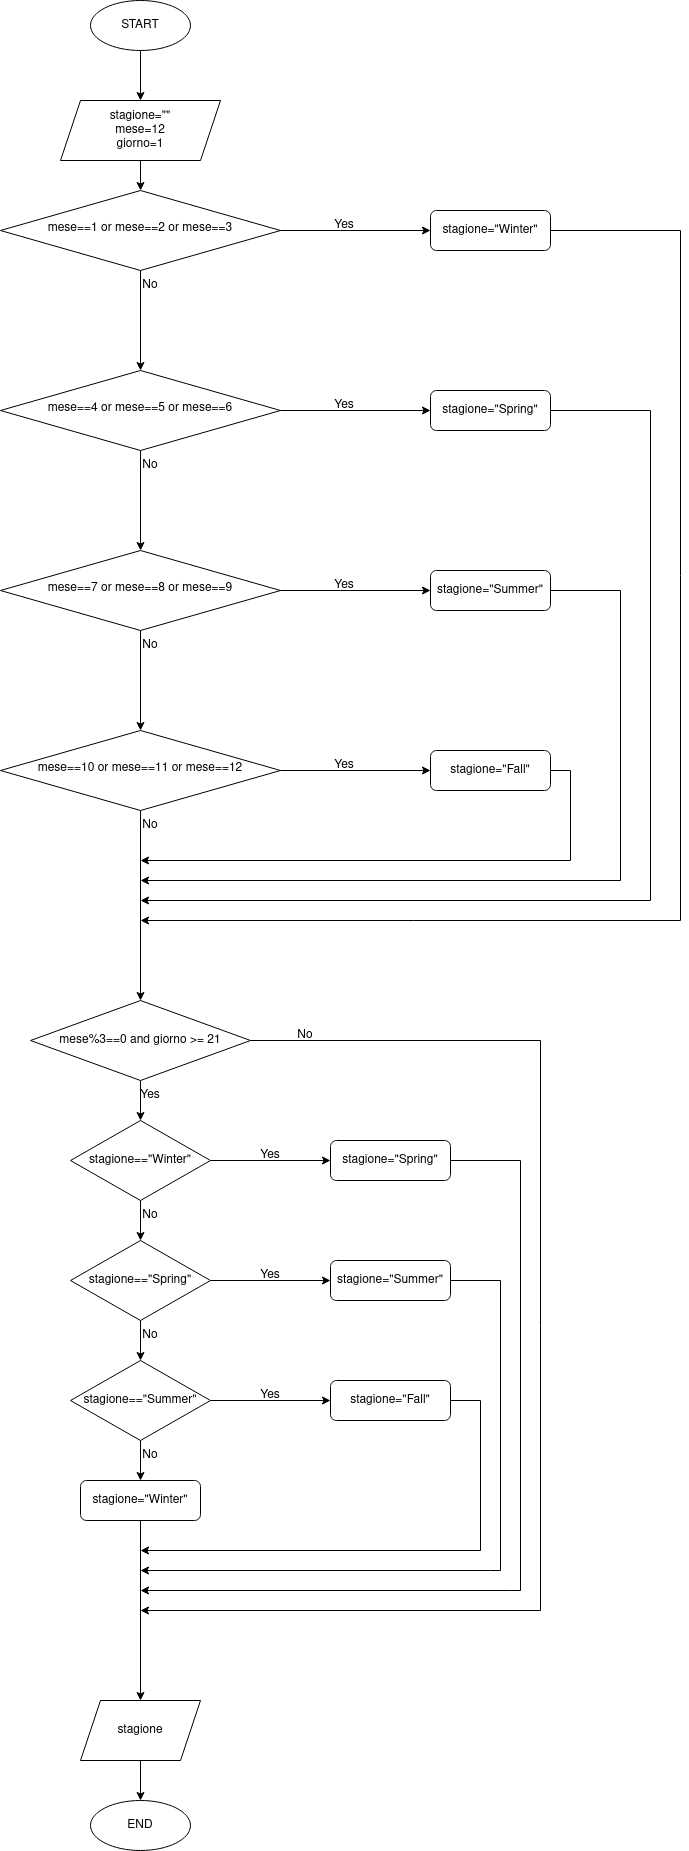

The diagram above was exported from draw.io. Its source (the exported page's mxGraphModel, read from the mxfile embedded in the PNG):
<mxGraphModel dx="711" dy="1547" grid="1" gridSize="10" guides="1" tooltips="1" connect="1" arrows="1" fold="1" page="1" pageScale="1" pageWidth="827" pageHeight="1169" math="0" shadow="0">
  <root>
    <mxCell id="WIyWlLk6GJQsqaUBKTNV-0" />
    <mxCell id="WIyWlLk6GJQsqaUBKTNV-1" parent="WIyWlLk6GJQsqaUBKTNV-0" />
    <mxCell id="-9E23nB9NI5MWcDZELc0-7" style="edgeStyle=orthogonalEdgeStyle;rounded=0;orthogonalLoop=1;jettySize=auto;html=1;exitX=0.5;exitY=1;exitDx=0;exitDy=0;entryX=0.5;entryY=0;entryDx=0;entryDy=0;" edge="1" parent="WIyWlLk6GJQsqaUBKTNV-1" source="-9E23nB9NI5MWcDZELc0-33" target="WIyWlLk6GJQsqaUBKTNV-6">
      <mxGeometry relative="1" as="geometry">
        <mxPoint x="220" y="130" as="sourcePoint" />
      </mxGeometry>
    </mxCell>
    <mxCell id="-9E23nB9NI5MWcDZELc0-5" style="edgeStyle=orthogonalEdgeStyle;rounded=0;orthogonalLoop=1;jettySize=auto;html=1;exitX=0.5;exitY=1;exitDx=0;exitDy=0;entryX=0.5;entryY=0;entryDx=0;entryDy=0;" edge="1" parent="WIyWlLk6GJQsqaUBKTNV-1" source="WIyWlLk6GJQsqaUBKTNV-6">
      <mxGeometry relative="1" as="geometry">
        <mxPoint x="220" y="290" as="targetPoint" />
      </mxGeometry>
    </mxCell>
    <mxCell id="-9E23nB9NI5MWcDZELc0-6" style="edgeStyle=orthogonalEdgeStyle;rounded=0;orthogonalLoop=1;jettySize=auto;html=1;exitX=1;exitY=0.5;exitDx=0;exitDy=0;entryX=0;entryY=0.5;entryDx=0;entryDy=0;" edge="1" parent="WIyWlLk6GJQsqaUBKTNV-1" source="WIyWlLk6GJQsqaUBKTNV-6" target="WIyWlLk6GJQsqaUBKTNV-7">
      <mxGeometry relative="1" as="geometry" />
    </mxCell>
    <mxCell id="WIyWlLk6GJQsqaUBKTNV-6" value="mese==1 or mese==2 or mese==3" style="rhombus;whiteSpace=wrap;html=1;shadow=0;fontFamily=Helvetica;fontSize=12;align=center;strokeWidth=1;spacing=6;spacingTop=-4;" parent="WIyWlLk6GJQsqaUBKTNV-1" vertex="1">
      <mxGeometry x="80" y="110" width="280" height="80" as="geometry" />
    </mxCell>
    <mxCell id="-9E23nB9NI5MWcDZELc0-65" style="edgeStyle=orthogonalEdgeStyle;rounded=0;orthogonalLoop=1;jettySize=auto;html=1;exitX=1;exitY=0.5;exitDx=0;exitDy=0;" edge="1" parent="WIyWlLk6GJQsqaUBKTNV-1" source="WIyWlLk6GJQsqaUBKTNV-7">
      <mxGeometry relative="1" as="geometry">
        <mxPoint x="220" y="840" as="targetPoint" />
        <Array as="points">
          <mxPoint x="760" y="150" />
          <mxPoint x="760" y="840" />
        </Array>
      </mxGeometry>
    </mxCell>
    <mxCell id="WIyWlLk6GJQsqaUBKTNV-7" value="stagione=&quot;Winter&quot;" style="rounded=1;whiteSpace=wrap;html=1;fontSize=12;glass=0;strokeWidth=1;shadow=0;" parent="WIyWlLk6GJQsqaUBKTNV-1" vertex="1">
      <mxGeometry x="510" y="130" width="120" height="40" as="geometry" />
    </mxCell>
    <mxCell id="-9E23nB9NI5MWcDZELc0-1" style="edgeStyle=orthogonalEdgeStyle;rounded=0;orthogonalLoop=1;jettySize=auto;html=1;entryX=0.5;entryY=0;entryDx=0;entryDy=0;" edge="1" parent="WIyWlLk6GJQsqaUBKTNV-1" source="-9E23nB9NI5MWcDZELc0-0">
      <mxGeometry relative="1" as="geometry">
        <mxPoint x="220" y="20" as="targetPoint" />
      </mxGeometry>
    </mxCell>
    <mxCell id="-9E23nB9NI5MWcDZELc0-0" value="START" style="ellipse;whiteSpace=wrap;html=1;" vertex="1" parent="WIyWlLk6GJQsqaUBKTNV-1">
      <mxGeometry x="170" y="-80" width="100" height="50" as="geometry" />
    </mxCell>
    <mxCell id="-9E23nB9NI5MWcDZELc0-8" value="Yes" style="text;html=1;strokeColor=none;fillColor=none;align=center;verticalAlign=middle;whiteSpace=wrap;rounded=0;" vertex="1" parent="WIyWlLk6GJQsqaUBKTNV-1">
      <mxGeometry x="414" y="140" width="20" height="10" as="geometry" />
    </mxCell>
    <mxCell id="-9E23nB9NI5MWcDZELc0-9" value="No" style="text;html=1;strokeColor=none;fillColor=none;align=center;verticalAlign=middle;whiteSpace=wrap;rounded=0;" vertex="1" parent="WIyWlLk6GJQsqaUBKTNV-1">
      <mxGeometry x="220" y="200" width="20" height="10" as="geometry" />
    </mxCell>
    <mxCell id="-9E23nB9NI5MWcDZELc0-33" value="&lt;div&gt;stagione=&quot;&quot;&lt;/div&gt;&lt;div&gt;mese=12&lt;/div&gt;&lt;div&gt;giorno=1&lt;br&gt;&lt;/div&gt;" style="shape=parallelogram;perimeter=parallelogramPerimeter;whiteSpace=wrap;html=1;fixedSize=1;" vertex="1" parent="WIyWlLk6GJQsqaUBKTNV-1">
      <mxGeometry x="140" y="20" width="160" height="60" as="geometry" />
    </mxCell>
    <mxCell id="-9E23nB9NI5MWcDZELc0-35" style="edgeStyle=orthogonalEdgeStyle;rounded=0;orthogonalLoop=1;jettySize=auto;html=1;exitX=0.5;exitY=1;exitDx=0;exitDy=0;entryX=0.5;entryY=0;entryDx=0;entryDy=0;" edge="1" parent="WIyWlLk6GJQsqaUBKTNV-1" source="-9E23nB9NI5MWcDZELc0-37">
      <mxGeometry relative="1" as="geometry">
        <mxPoint x="220" y="470" as="targetPoint" />
      </mxGeometry>
    </mxCell>
    <mxCell id="-9E23nB9NI5MWcDZELc0-36" style="edgeStyle=orthogonalEdgeStyle;rounded=0;orthogonalLoop=1;jettySize=auto;html=1;exitX=1;exitY=0.5;exitDx=0;exitDy=0;entryX=0;entryY=0.5;entryDx=0;entryDy=0;" edge="1" parent="WIyWlLk6GJQsqaUBKTNV-1" source="-9E23nB9NI5MWcDZELc0-37" target="-9E23nB9NI5MWcDZELc0-39">
      <mxGeometry relative="1" as="geometry" />
    </mxCell>
    <mxCell id="-9E23nB9NI5MWcDZELc0-37" value="mese==4 or mese==5 or mese==6" style="rhombus;whiteSpace=wrap;html=1;shadow=0;fontFamily=Helvetica;fontSize=12;align=center;strokeWidth=1;spacing=6;spacingTop=-4;" vertex="1" parent="WIyWlLk6GJQsqaUBKTNV-1">
      <mxGeometry x="80" y="290" width="280" height="80" as="geometry" />
    </mxCell>
    <mxCell id="-9E23nB9NI5MWcDZELc0-64" style="edgeStyle=orthogonalEdgeStyle;rounded=0;orthogonalLoop=1;jettySize=auto;html=1;exitX=1;exitY=0.5;exitDx=0;exitDy=0;" edge="1" parent="WIyWlLk6GJQsqaUBKTNV-1" source="-9E23nB9NI5MWcDZELc0-39">
      <mxGeometry relative="1" as="geometry">
        <mxPoint x="220" y="820" as="targetPoint" />
        <Array as="points">
          <mxPoint x="730" y="330" />
          <mxPoint x="730" y="820" />
        </Array>
      </mxGeometry>
    </mxCell>
    <mxCell id="-9E23nB9NI5MWcDZELc0-39" value="stagione=&quot;Spring&quot;" style="rounded=1;whiteSpace=wrap;html=1;fontSize=12;glass=0;strokeWidth=1;shadow=0;" vertex="1" parent="WIyWlLk6GJQsqaUBKTNV-1">
      <mxGeometry x="510" y="310" width="120" height="40" as="geometry" />
    </mxCell>
    <mxCell id="-9E23nB9NI5MWcDZELc0-40" value="Yes" style="text;html=1;strokeColor=none;fillColor=none;align=center;verticalAlign=middle;whiteSpace=wrap;rounded=0;" vertex="1" parent="WIyWlLk6GJQsqaUBKTNV-1">
      <mxGeometry x="414" y="320" width="20" height="10" as="geometry" />
    </mxCell>
    <mxCell id="-9E23nB9NI5MWcDZELc0-41" value="No" style="text;html=1;strokeColor=none;fillColor=none;align=center;verticalAlign=middle;whiteSpace=wrap;rounded=0;" vertex="1" parent="WIyWlLk6GJQsqaUBKTNV-1">
      <mxGeometry x="220" y="380" width="20" height="10" as="geometry" />
    </mxCell>
    <mxCell id="-9E23nB9NI5MWcDZELc0-42" style="edgeStyle=orthogonalEdgeStyle;rounded=0;orthogonalLoop=1;jettySize=auto;html=1;exitX=0.5;exitY=1;exitDx=0;exitDy=0;entryX=0.5;entryY=0;entryDx=0;entryDy=0;" edge="1" parent="WIyWlLk6GJQsqaUBKTNV-1" source="-9E23nB9NI5MWcDZELc0-44">
      <mxGeometry relative="1" as="geometry">
        <mxPoint x="220" y="650" as="targetPoint" />
      </mxGeometry>
    </mxCell>
    <mxCell id="-9E23nB9NI5MWcDZELc0-43" style="edgeStyle=orthogonalEdgeStyle;rounded=0;orthogonalLoop=1;jettySize=auto;html=1;exitX=1;exitY=0.5;exitDx=0;exitDy=0;entryX=0;entryY=0.5;entryDx=0;entryDy=0;" edge="1" parent="WIyWlLk6GJQsqaUBKTNV-1" source="-9E23nB9NI5MWcDZELc0-44" target="-9E23nB9NI5MWcDZELc0-46">
      <mxGeometry relative="1" as="geometry" />
    </mxCell>
    <mxCell id="-9E23nB9NI5MWcDZELc0-44" value="mese==7 or mese==8 or mese==9" style="rhombus;whiteSpace=wrap;html=1;shadow=0;fontFamily=Helvetica;fontSize=12;align=center;strokeWidth=1;spacing=6;spacingTop=-4;" vertex="1" parent="WIyWlLk6GJQsqaUBKTNV-1">
      <mxGeometry x="80" y="470" width="280" height="80" as="geometry" />
    </mxCell>
    <mxCell id="-9E23nB9NI5MWcDZELc0-62" style="edgeStyle=orthogonalEdgeStyle;rounded=0;orthogonalLoop=1;jettySize=auto;html=1;exitX=1;exitY=0.5;exitDx=0;exitDy=0;" edge="1" parent="WIyWlLk6GJQsqaUBKTNV-1" source="-9E23nB9NI5MWcDZELc0-46">
      <mxGeometry relative="1" as="geometry">
        <mxPoint x="220" y="800" as="targetPoint" />
        <Array as="points">
          <mxPoint x="700" y="510" />
          <mxPoint x="700" y="800" />
        </Array>
      </mxGeometry>
    </mxCell>
    <mxCell id="-9E23nB9NI5MWcDZELc0-46" value="stagione=&quot;Summer&quot;" style="rounded=1;whiteSpace=wrap;html=1;fontSize=12;glass=0;strokeWidth=1;shadow=0;" vertex="1" parent="WIyWlLk6GJQsqaUBKTNV-1">
      <mxGeometry x="510" y="490" width="120" height="40" as="geometry" />
    </mxCell>
    <mxCell id="-9E23nB9NI5MWcDZELc0-47" value="Yes" style="text;html=1;strokeColor=none;fillColor=none;align=center;verticalAlign=middle;whiteSpace=wrap;rounded=0;" vertex="1" parent="WIyWlLk6GJQsqaUBKTNV-1">
      <mxGeometry x="414" y="500" width="20" height="10" as="geometry" />
    </mxCell>
    <mxCell id="-9E23nB9NI5MWcDZELc0-48" value="No" style="text;html=1;strokeColor=none;fillColor=none;align=center;verticalAlign=middle;whiteSpace=wrap;rounded=0;" vertex="1" parent="WIyWlLk6GJQsqaUBKTNV-1">
      <mxGeometry x="220" y="560" width="20" height="10" as="geometry" />
    </mxCell>
    <mxCell id="-9E23nB9NI5MWcDZELc0-49" style="edgeStyle=orthogonalEdgeStyle;rounded=0;orthogonalLoop=1;jettySize=auto;html=1;exitX=0.5;exitY=1;exitDx=0;exitDy=0;" edge="1" parent="WIyWlLk6GJQsqaUBKTNV-1" source="-9E23nB9NI5MWcDZELc0-51">
      <mxGeometry relative="1" as="geometry">
        <mxPoint x="220" y="920" as="targetPoint" />
      </mxGeometry>
    </mxCell>
    <mxCell id="-9E23nB9NI5MWcDZELc0-50" style="edgeStyle=orthogonalEdgeStyle;rounded=0;orthogonalLoop=1;jettySize=auto;html=1;exitX=1;exitY=0.5;exitDx=0;exitDy=0;entryX=0;entryY=0.5;entryDx=0;entryDy=0;" edge="1" parent="WIyWlLk6GJQsqaUBKTNV-1" source="-9E23nB9NI5MWcDZELc0-51" target="-9E23nB9NI5MWcDZELc0-53">
      <mxGeometry relative="1" as="geometry" />
    </mxCell>
    <mxCell id="-9E23nB9NI5MWcDZELc0-51" value="mese==10 or mese==11 or mese==12" style="rhombus;whiteSpace=wrap;html=1;shadow=0;fontFamily=Helvetica;fontSize=12;align=center;strokeWidth=1;spacing=6;spacingTop=-4;" vertex="1" parent="WIyWlLk6GJQsqaUBKTNV-1">
      <mxGeometry x="80" y="650" width="280" height="80" as="geometry" />
    </mxCell>
    <mxCell id="-9E23nB9NI5MWcDZELc0-52" style="edgeStyle=orthogonalEdgeStyle;rounded=0;orthogonalLoop=1;jettySize=auto;html=1;exitX=1;exitY=0.5;exitDx=0;exitDy=0;" edge="1" parent="WIyWlLk6GJQsqaUBKTNV-1" source="-9E23nB9NI5MWcDZELc0-53">
      <mxGeometry relative="1" as="geometry">
        <mxPoint x="220" y="780" as="targetPoint" />
        <Array as="points">
          <mxPoint x="650" y="690" />
          <mxPoint x="650" y="780" />
        </Array>
      </mxGeometry>
    </mxCell>
    <mxCell id="-9E23nB9NI5MWcDZELc0-53" value="stagione=&quot;Fall&quot;" style="rounded=1;whiteSpace=wrap;html=1;fontSize=12;glass=0;strokeWidth=1;shadow=0;" vertex="1" parent="WIyWlLk6GJQsqaUBKTNV-1">
      <mxGeometry x="510" y="670" width="120" height="40" as="geometry" />
    </mxCell>
    <mxCell id="-9E23nB9NI5MWcDZELc0-54" value="Yes" style="text;html=1;strokeColor=none;fillColor=none;align=center;verticalAlign=middle;whiteSpace=wrap;rounded=0;" vertex="1" parent="WIyWlLk6GJQsqaUBKTNV-1">
      <mxGeometry x="414" y="680" width="20" height="10" as="geometry" />
    </mxCell>
    <mxCell id="-9E23nB9NI5MWcDZELc0-55" value="No" style="text;html=1;strokeColor=none;fillColor=none;align=center;verticalAlign=middle;whiteSpace=wrap;rounded=0;" vertex="1" parent="WIyWlLk6GJQsqaUBKTNV-1">
      <mxGeometry x="220" y="740" width="20" height="10" as="geometry" />
    </mxCell>
    <mxCell id="-9E23nB9NI5MWcDZELc0-67" style="edgeStyle=orthogonalEdgeStyle;rounded=0;orthogonalLoop=1;jettySize=auto;html=1;exitX=0.5;exitY=1;exitDx=0;exitDy=0;entryX=0.5;entryY=0;entryDx=0;entryDy=0;" edge="1" parent="WIyWlLk6GJQsqaUBKTNV-1" source="-9E23nB9NI5MWcDZELc0-57" target="-9E23nB9NI5MWcDZELc0-66">
      <mxGeometry relative="1" as="geometry" />
    </mxCell>
    <mxCell id="-9E23nB9NI5MWcDZELc0-102" style="edgeStyle=orthogonalEdgeStyle;rounded=0;orthogonalLoop=1;jettySize=auto;html=1;exitX=1;exitY=0.5;exitDx=0;exitDy=0;" edge="1" parent="WIyWlLk6GJQsqaUBKTNV-1" source="-9E23nB9NI5MWcDZELc0-57">
      <mxGeometry relative="1" as="geometry">
        <mxPoint x="220" y="1530" as="targetPoint" />
        <Array as="points">
          <mxPoint x="620" y="960" />
          <mxPoint x="620" y="1530" />
        </Array>
      </mxGeometry>
    </mxCell>
    <mxCell id="-9E23nB9NI5MWcDZELc0-57" value="mese%3==0 and giorno &amp;gt;= 21" style="rhombus;whiteSpace=wrap;html=1;" vertex="1" parent="WIyWlLk6GJQsqaUBKTNV-1">
      <mxGeometry x="110" y="920" width="220" height="80" as="geometry" />
    </mxCell>
    <mxCell id="-9E23nB9NI5MWcDZELc0-60" value="No" style="text;html=1;strokeColor=none;fillColor=none;align=center;verticalAlign=middle;whiteSpace=wrap;rounded=0;" vertex="1" parent="WIyWlLk6GJQsqaUBKTNV-1">
      <mxGeometry x="375" y="950" width="20" height="10" as="geometry" />
    </mxCell>
    <mxCell id="-9E23nB9NI5MWcDZELc0-61" value="Yes" style="text;html=1;strokeColor=none;fillColor=none;align=center;verticalAlign=middle;whiteSpace=wrap;rounded=0;" vertex="1" parent="WIyWlLk6GJQsqaUBKTNV-1">
      <mxGeometry x="220" y="1010" width="20" height="10" as="geometry" />
    </mxCell>
    <mxCell id="-9E23nB9NI5MWcDZELc0-68" style="edgeStyle=orthogonalEdgeStyle;rounded=0;orthogonalLoop=1;jettySize=auto;html=1;exitX=1;exitY=0.5;exitDx=0;exitDy=0;" edge="1" parent="WIyWlLk6GJQsqaUBKTNV-1" source="-9E23nB9NI5MWcDZELc0-66">
      <mxGeometry relative="1" as="geometry">
        <mxPoint x="410" y="1080" as="targetPoint" />
      </mxGeometry>
    </mxCell>
    <mxCell id="-9E23nB9NI5MWcDZELc0-71" style="edgeStyle=orthogonalEdgeStyle;rounded=0;orthogonalLoop=1;jettySize=auto;html=1;exitX=0.5;exitY=1;exitDx=0;exitDy=0;" edge="1" parent="WIyWlLk6GJQsqaUBKTNV-1" source="-9E23nB9NI5MWcDZELc0-66">
      <mxGeometry relative="1" as="geometry">
        <mxPoint x="220" y="1160" as="targetPoint" />
      </mxGeometry>
    </mxCell>
    <mxCell id="-9E23nB9NI5MWcDZELc0-66" value="stagione==&quot;Winter&quot;" style="rhombus;whiteSpace=wrap;html=1;" vertex="1" parent="WIyWlLk6GJQsqaUBKTNV-1">
      <mxGeometry x="150" y="1040" width="140" height="80" as="geometry" />
    </mxCell>
    <mxCell id="-9E23nB9NI5MWcDZELc0-101" style="edgeStyle=orthogonalEdgeStyle;rounded=0;orthogonalLoop=1;jettySize=auto;html=1;exitX=1;exitY=0.5;exitDx=0;exitDy=0;" edge="1" parent="WIyWlLk6GJQsqaUBKTNV-1" source="-9E23nB9NI5MWcDZELc0-69">
      <mxGeometry relative="1" as="geometry">
        <mxPoint x="220" y="1510" as="targetPoint" />
        <Array as="points">
          <mxPoint x="600" y="1080" />
          <mxPoint x="600" y="1510" />
          <mxPoint x="590" y="1510" />
        </Array>
      </mxGeometry>
    </mxCell>
    <mxCell id="-9E23nB9NI5MWcDZELc0-69" value="stagione=&quot;Spring&quot;" style="rounded=1;whiteSpace=wrap;html=1;fontSize=12;glass=0;strokeWidth=1;shadow=0;" vertex="1" parent="WIyWlLk6GJQsqaUBKTNV-1">
      <mxGeometry x="410" y="1060" width="120" height="40" as="geometry" />
    </mxCell>
    <mxCell id="-9E23nB9NI5MWcDZELc0-70" value="Yes" style="text;html=1;strokeColor=none;fillColor=none;align=center;verticalAlign=middle;whiteSpace=wrap;rounded=0;" vertex="1" parent="WIyWlLk6GJQsqaUBKTNV-1">
      <mxGeometry x="340" y="1070" width="20" height="10" as="geometry" />
    </mxCell>
    <mxCell id="-9E23nB9NI5MWcDZELc0-72" style="edgeStyle=orthogonalEdgeStyle;rounded=0;orthogonalLoop=1;jettySize=auto;html=1;exitX=1;exitY=0.5;exitDx=0;exitDy=0;" edge="1" parent="WIyWlLk6GJQsqaUBKTNV-1" source="-9E23nB9NI5MWcDZELc0-74">
      <mxGeometry relative="1" as="geometry">
        <mxPoint x="410" y="1200" as="targetPoint" />
      </mxGeometry>
    </mxCell>
    <mxCell id="-9E23nB9NI5MWcDZELc0-73" style="edgeStyle=orthogonalEdgeStyle;rounded=0;orthogonalLoop=1;jettySize=auto;html=1;exitX=0.5;exitY=1;exitDx=0;exitDy=0;" edge="1" parent="WIyWlLk6GJQsqaUBKTNV-1" source="-9E23nB9NI5MWcDZELc0-74">
      <mxGeometry relative="1" as="geometry">
        <mxPoint x="220" y="1280" as="targetPoint" />
      </mxGeometry>
    </mxCell>
    <mxCell id="-9E23nB9NI5MWcDZELc0-74" value="stagione==&quot;Spring&quot;" style="rhombus;whiteSpace=wrap;html=1;" vertex="1" parent="WIyWlLk6GJQsqaUBKTNV-1">
      <mxGeometry x="150" y="1160" width="140" height="80" as="geometry" />
    </mxCell>
    <mxCell id="-9E23nB9NI5MWcDZELc0-100" style="edgeStyle=orthogonalEdgeStyle;rounded=0;orthogonalLoop=1;jettySize=auto;html=1;exitX=1;exitY=0.5;exitDx=0;exitDy=0;" edge="1" parent="WIyWlLk6GJQsqaUBKTNV-1" source="-9E23nB9NI5MWcDZELc0-75">
      <mxGeometry relative="1" as="geometry">
        <mxPoint x="220" y="1490" as="targetPoint" />
        <Array as="points">
          <mxPoint x="580" y="1200" />
          <mxPoint x="580" y="1490" />
          <mxPoint x="570" y="1490" />
        </Array>
      </mxGeometry>
    </mxCell>
    <mxCell id="-9E23nB9NI5MWcDZELc0-75" value="stagione=&quot;Summer&quot;" style="rounded=1;whiteSpace=wrap;html=1;fontSize=12;glass=0;strokeWidth=1;shadow=0;" vertex="1" parent="WIyWlLk6GJQsqaUBKTNV-1">
      <mxGeometry x="410" y="1180" width="120" height="40" as="geometry" />
    </mxCell>
    <mxCell id="-9E23nB9NI5MWcDZELc0-76" value="Yes" style="text;html=1;strokeColor=none;fillColor=none;align=center;verticalAlign=middle;whiteSpace=wrap;rounded=0;" vertex="1" parent="WIyWlLk6GJQsqaUBKTNV-1">
      <mxGeometry x="340" y="1190" width="20" height="10" as="geometry" />
    </mxCell>
    <mxCell id="-9E23nB9NI5MWcDZELc0-77" style="edgeStyle=orthogonalEdgeStyle;rounded=0;orthogonalLoop=1;jettySize=auto;html=1;exitX=1;exitY=0.5;exitDx=0;exitDy=0;" edge="1" parent="WIyWlLk6GJQsqaUBKTNV-1" source="-9E23nB9NI5MWcDZELc0-79">
      <mxGeometry relative="1" as="geometry">
        <mxPoint x="410" y="1320" as="targetPoint" />
      </mxGeometry>
    </mxCell>
    <mxCell id="-9E23nB9NI5MWcDZELc0-78" style="edgeStyle=orthogonalEdgeStyle;rounded=0;orthogonalLoop=1;jettySize=auto;html=1;exitX=0.5;exitY=1;exitDx=0;exitDy=0;" edge="1" parent="WIyWlLk6GJQsqaUBKTNV-1" source="-9E23nB9NI5MWcDZELc0-79">
      <mxGeometry relative="1" as="geometry">
        <mxPoint x="220" y="1400" as="targetPoint" />
      </mxGeometry>
    </mxCell>
    <mxCell id="-9E23nB9NI5MWcDZELc0-79" value="stagione==&quot;Summer&quot;" style="rhombus;whiteSpace=wrap;html=1;" vertex="1" parent="WIyWlLk6GJQsqaUBKTNV-1">
      <mxGeometry x="150" y="1280" width="140" height="80" as="geometry" />
    </mxCell>
    <mxCell id="-9E23nB9NI5MWcDZELc0-96" style="edgeStyle=orthogonalEdgeStyle;rounded=0;orthogonalLoop=1;jettySize=auto;html=1;exitX=1;exitY=0.5;exitDx=0;exitDy=0;" edge="1" parent="WIyWlLk6GJQsqaUBKTNV-1" source="-9E23nB9NI5MWcDZELc0-80">
      <mxGeometry relative="1" as="geometry">
        <mxPoint x="220" y="1470" as="targetPoint" />
        <Array as="points">
          <mxPoint x="560" y="1320" />
          <mxPoint x="560" y="1470" />
        </Array>
      </mxGeometry>
    </mxCell>
    <mxCell id="-9E23nB9NI5MWcDZELc0-80" value="stagione=&quot;Fall&quot;" style="rounded=1;whiteSpace=wrap;html=1;fontSize=12;glass=0;strokeWidth=1;shadow=0;" vertex="1" parent="WIyWlLk6GJQsqaUBKTNV-1">
      <mxGeometry x="410" y="1300" width="120" height="40" as="geometry" />
    </mxCell>
    <mxCell id="-9E23nB9NI5MWcDZELc0-81" value="Yes" style="text;html=1;strokeColor=none;fillColor=none;align=center;verticalAlign=middle;whiteSpace=wrap;rounded=0;" vertex="1" parent="WIyWlLk6GJQsqaUBKTNV-1">
      <mxGeometry x="340" y="1310" width="20" height="10" as="geometry" />
    </mxCell>
    <mxCell id="-9E23nB9NI5MWcDZELc0-91" style="edgeStyle=orthogonalEdgeStyle;rounded=0;orthogonalLoop=1;jettySize=auto;html=1;" edge="1" parent="WIyWlLk6GJQsqaUBKTNV-1" source="-9E23nB9NI5MWcDZELc0-87">
      <mxGeometry relative="1" as="geometry">
        <mxPoint x="220" y="1620" as="targetPoint" />
      </mxGeometry>
    </mxCell>
    <mxCell id="-9E23nB9NI5MWcDZELc0-87" value="stagione=&quot;Winter&quot;" style="rounded=1;whiteSpace=wrap;html=1;fontSize=12;glass=0;strokeWidth=1;shadow=0;" vertex="1" parent="WIyWlLk6GJQsqaUBKTNV-1">
      <mxGeometry x="160" y="1400" width="120" height="40" as="geometry" />
    </mxCell>
    <mxCell id="-9E23nB9NI5MWcDZELc0-88" value="No" style="text;html=1;strokeColor=none;fillColor=none;align=center;verticalAlign=middle;whiteSpace=wrap;rounded=0;" vertex="1" parent="WIyWlLk6GJQsqaUBKTNV-1">
      <mxGeometry x="220" y="1130" width="20" height="10" as="geometry" />
    </mxCell>
    <mxCell id="-9E23nB9NI5MWcDZELc0-89" value="No" style="text;html=1;strokeColor=none;fillColor=none;align=center;verticalAlign=middle;whiteSpace=wrap;rounded=0;" vertex="1" parent="WIyWlLk6GJQsqaUBKTNV-1">
      <mxGeometry x="220" y="1250" width="20" height="10" as="geometry" />
    </mxCell>
    <mxCell id="-9E23nB9NI5MWcDZELc0-90" value="No" style="text;html=1;strokeColor=none;fillColor=none;align=center;verticalAlign=middle;whiteSpace=wrap;rounded=0;" vertex="1" parent="WIyWlLk6GJQsqaUBKTNV-1">
      <mxGeometry x="220" y="1370" width="20" height="10" as="geometry" />
    </mxCell>
    <mxCell id="-9E23nB9NI5MWcDZELc0-92" value="END" style="ellipse;whiteSpace=wrap;html=1;" vertex="1" parent="WIyWlLk6GJQsqaUBKTNV-1">
      <mxGeometry x="170" y="1720" width="100" height="50" as="geometry" />
    </mxCell>
    <mxCell id="-9E23nB9NI5MWcDZELc0-95" style="edgeStyle=orthogonalEdgeStyle;rounded=0;orthogonalLoop=1;jettySize=auto;html=1;exitX=0.5;exitY=1;exitDx=0;exitDy=0;entryX=0.5;entryY=0;entryDx=0;entryDy=0;" edge="1" parent="WIyWlLk6GJQsqaUBKTNV-1" source="-9E23nB9NI5MWcDZELc0-93" target="-9E23nB9NI5MWcDZELc0-92">
      <mxGeometry relative="1" as="geometry" />
    </mxCell>
    <mxCell id="-9E23nB9NI5MWcDZELc0-93" value="stagione" style="shape=parallelogram;perimeter=parallelogramPerimeter;whiteSpace=wrap;html=1;fixedSize=1;" vertex="1" parent="WIyWlLk6GJQsqaUBKTNV-1">
      <mxGeometry x="160" y="1620" width="120" height="60" as="geometry" />
    </mxCell>
  </root>
</mxGraphModel>